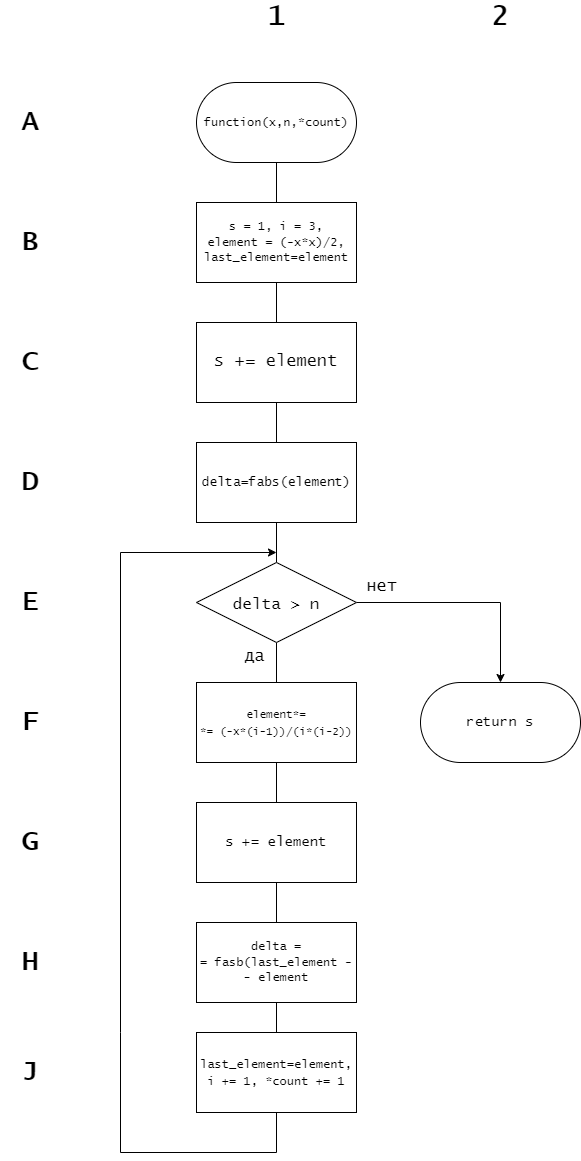

The diagram above was exported from draw.io. Its source (the exported page's mxGraphModel, read from the mxfile embedded in the PNG):
<mxGraphModel dx="1560" dy="1088" grid="1" gridSize="10" guides="1" tooltips="1" connect="1" arrows="1" fold="1" page="1" pageScale="1" pageWidth="827" pageHeight="1169" math="0" shadow="0">
  <root>
    <mxCell id="0" />
    <mxCell id="1" parent="0" />
    <mxCell id="6lqigwl_AmAljINSO5kv-1" style="edgeStyle=none;shape=connector;rounded=0;orthogonalLoop=1;jettySize=auto;html=1;exitX=0.5;exitY=1;exitDx=0;exitDy=0;entryX=0.5;entryY=0;entryDx=0;entryDy=0;labelBackgroundColor=default;strokeColor=default;fontFamily=Lucida Console;fontSize=28;fontColor=default;endArrow=none;" parent="1" source="6lqigwl_AmAljINSO5kv-17" target="6lqigwl_AmAljINSO5kv-18" edge="1">
      <mxGeometry relative="1" as="geometry">
        <mxPoint x="394" y="360" as="sourcePoint" />
        <mxPoint x="394" y="377.5" as="targetPoint" />
      </mxGeometry>
    </mxCell>
    <mxCell id="6lqigwl_AmAljINSO5kv-2" value="return s" style="rounded=1;whiteSpace=wrap;html=1;fontFamily=Lucida Console;fontSize=14;fontColor=default;arcSize=50;" parent="1" vertex="1">
      <mxGeometry x="560" y="870" width="160" height="80" as="geometry" />
    </mxCell>
    <mxCell id="6lqigwl_AmAljINSO5kv-3" style="edgeStyle=none;shape=connector;rounded=0;orthogonalLoop=1;jettySize=auto;html=1;exitX=0.5;exitY=1;exitDx=0;exitDy=0;entryX=0.5;entryY=0;entryDx=0;entryDy=0;labelBackgroundColor=default;strokeColor=default;fontFamily=Lucida Console;fontSize=28;fontColor=default;endArrow=none;" parent="1" source="6lqigwl_AmAljINSO5kv-18" target="6lqigwl_AmAljINSO5kv-9" edge="1">
      <mxGeometry relative="1" as="geometry">
        <mxPoint x="394" y="500" as="targetPoint" />
        <mxPoint x="394" y="482.5" as="sourcePoint" />
      </mxGeometry>
    </mxCell>
    <mxCell id="6lqigwl_AmAljINSO5kv-4" style="edgeStyle=none;shape=connector;rounded=0;orthogonalLoop=1;jettySize=auto;html=1;entryX=0.5;entryY=0;entryDx=0;entryDy=0;labelBackgroundColor=default;strokeColor=default;fontFamily=Lucida Console;fontSize=28;fontColor=default;endArrow=none;exitX=0.5;exitY=1;exitDx=0;exitDy=0;" parent="1" source="6lqigwl_AmAljINSO5kv-29" target="6lqigwl_AmAljINSO5kv-20" edge="1">
      <mxGeometry relative="1" as="geometry">
        <mxPoint x="416" y="710" as="sourcePoint" />
        <mxPoint x="394" y="710" as="targetPoint" />
      </mxGeometry>
    </mxCell>
    <mxCell id="6lqigwl_AmAljINSO5kv-5" style="edgeStyle=none;shape=connector;rounded=0;orthogonalLoop=1;jettySize=auto;html=1;exitX=0.5;exitY=1;exitDx=0;exitDy=0;entryX=0.5;entryY=0;entryDx=0;entryDy=0;labelBackgroundColor=default;strokeColor=default;fontFamily=Lucida Console;fontSize=14;fontColor=default;endArrow=none;" parent="1" source="6lqigwl_AmAljINSO5kv-20" target="6lqigwl_AmAljINSO5kv-7" edge="1">
      <mxGeometry relative="1" as="geometry">
        <mxPoint x="387" y="915" as="sourcePoint" />
      </mxGeometry>
    </mxCell>
    <mxCell id="6lqigwl_AmAljINSO5kv-6" style="edgeStyle=none;shape=connector;rounded=0;orthogonalLoop=1;jettySize=auto;html=1;exitX=0.5;exitY=1;exitDx=0;exitDy=0;entryX=0.5;entryY=0;entryDx=0;entryDy=0;labelBackgroundColor=default;strokeColor=default;fontFamily=Lucida Console;fontSize=13;fontColor=default;endArrow=none;" parent="1" source="6lqigwl_AmAljINSO5kv-7" target="6lqigwl_AmAljINSO5kv-32" edge="1">
      <mxGeometry relative="1" as="geometry">
        <mxPoint x="416" y="990" as="targetPoint" />
      </mxGeometry>
    </mxCell>
    <mxCell id="6lqigwl_AmAljINSO5kv-7" value="&lt;font style=&quot;font-size: 11px;&quot;&gt;element*=&lt;br&gt;*= (-x*(i-1))/(i*(i-2))&lt;br&gt;&lt;/font&gt;" style="rounded=0;whiteSpace=wrap;html=1;fontFamily=Lucida Console;fontSize=14;fontColor=default;" parent="1" vertex="1">
      <mxGeometry x="336" y="870" width="160" height="80" as="geometry" />
    </mxCell>
    <mxCell id="6lqigwl_AmAljINSO5kv-8" style="edgeStyle=none;shape=connector;rounded=0;orthogonalLoop=1;jettySize=auto;html=1;exitX=0.5;exitY=1;exitDx=0;exitDy=0;entryX=0.5;entryY=0;entryDx=0;entryDy=0;labelBackgroundColor=default;strokeColor=default;fontFamily=Lucida Console;fontSize=28;fontColor=default;endArrow=none;" parent="1" source="6lqigwl_AmAljINSO5kv-9" target="6lqigwl_AmAljINSO5kv-29" edge="1">
      <mxGeometry relative="1" as="geometry">
        <mxPoint x="416" y="630" as="targetPoint" />
      </mxGeometry>
    </mxCell>
    <mxCell id="6lqigwl_AmAljINSO5kv-9" value="&lt;font style=&quot;font-size: 17px;&quot;&gt;s += element&lt;/font&gt;" style="rounded=0;whiteSpace=wrap;html=1;fontFamily=Lucida Console;fontSize=14;fontColor=default;" parent="1" vertex="1">
      <mxGeometry x="336" y="510" width="160" height="80" as="geometry" />
    </mxCell>
    <mxCell id="6lqigwl_AmAljINSO5kv-10" value="A" style="text;html=1;strokeColor=none;fillColor=none;align=center;verticalAlign=middle;whiteSpace=wrap;rounded=0;fontFamily=Lucida Console;fontSize=28;fontColor=default;fontStyle=1" parent="1" vertex="1">
      <mxGeometry x="140" y="295" width="60" height="30" as="geometry" />
    </mxCell>
    <mxCell id="6lqigwl_AmAljINSO5kv-11" value="B" style="text;html=1;strokeColor=none;fillColor=none;align=center;verticalAlign=middle;whiteSpace=wrap;rounded=0;fontFamily=Lucida Console;fontSize=28;fontColor=default;fontStyle=1" parent="1" vertex="1">
      <mxGeometry x="140" y="415" width="60" height="30" as="geometry" />
    </mxCell>
    <mxCell id="6lqigwl_AmAljINSO5kv-12" value="C" style="text;html=1;strokeColor=none;fillColor=none;align=center;verticalAlign=middle;whiteSpace=wrap;rounded=0;fontFamily=Lucida Console;fontSize=28;fontColor=default;fontStyle=1" parent="1" vertex="1">
      <mxGeometry x="140" y="535" width="60" height="30" as="geometry" />
    </mxCell>
    <mxCell id="6lqigwl_AmAljINSO5kv-13" value="D" style="text;html=1;strokeColor=none;fillColor=none;align=center;verticalAlign=middle;whiteSpace=wrap;rounded=0;fontFamily=Lucida Console;fontSize=28;fontColor=default;fontStyle=1" parent="1" vertex="1">
      <mxGeometry x="140" y="655" width="60" height="30" as="geometry" />
    </mxCell>
    <mxCell id="6lqigwl_AmAljINSO5kv-14" value="E" style="text;html=1;strokeColor=none;fillColor=none;align=center;verticalAlign=middle;whiteSpace=wrap;rounded=0;fontFamily=Lucida Console;fontSize=28;fontColor=default;fontStyle=1" parent="1" vertex="1">
      <mxGeometry x="140" y="775" width="60" height="30" as="geometry" />
    </mxCell>
    <mxCell id="6lqigwl_AmAljINSO5kv-15" value="1" style="text;html=1;strokeColor=none;fillColor=none;align=center;verticalAlign=middle;whiteSpace=wrap;rounded=0;fontFamily=Lucida Console;fontSize=28;fontColor=default;fontStyle=1" parent="1" vertex="1">
      <mxGeometry x="386" y="190" width="60" height="30" as="geometry" />
    </mxCell>
    <mxCell id="6lqigwl_AmAljINSO5kv-16" value="2" style="text;html=1;strokeColor=none;fillColor=none;align=center;verticalAlign=middle;whiteSpace=wrap;rounded=0;fontFamily=Lucida Console;fontSize=28;fontColor=default;fontStyle=1" parent="1" vertex="1">
      <mxGeometry x="610" y="190" width="60" height="30" as="geometry" />
    </mxCell>
    <mxCell id="6lqigwl_AmAljINSO5kv-17" value="&lt;font style=&quot;font-size: 12px;&quot;&gt;function(x,n,*count)&lt;/font&gt;" style="rounded=1;whiteSpace=wrap;html=1;fontFamily=Lucida Console;fontSize=14;arcSize=50;" parent="1" vertex="1">
      <mxGeometry x="336" y="270" width="160" height="80" as="geometry" />
    </mxCell>
    <mxCell id="6lqigwl_AmAljINSO5kv-18" value="&lt;font style=&quot;font-size: 12px;&quot;&gt;s = 1, i = 3,&lt;br&gt;element = (-x*x)/2,&lt;br&gt;last_element=element&lt;/font&gt;" style="rounded=0;whiteSpace=wrap;html=1;fontFamily=Lucida Console;fontSize=13;" parent="1" vertex="1">
      <mxGeometry x="336" y="390" width="160" height="80" as="geometry" />
    </mxCell>
    <mxCell id="6lqigwl_AmAljINSO5kv-19" style="edgeStyle=none;shape=connector;rounded=0;orthogonalLoop=1;jettySize=auto;html=1;exitX=1;exitY=0.5;exitDx=0;exitDy=0;entryX=0.5;entryY=0;entryDx=0;entryDy=0;labelBackgroundColor=default;strokeColor=default;fontFamily=Lucida Console;fontSize=13;fontColor=default;endArrow=classic;endFill=1;" parent="1" source="6lqigwl_AmAljINSO5kv-20" target="6lqigwl_AmAljINSO5kv-2" edge="1">
      <mxGeometry relative="1" as="geometry">
        <Array as="points">
          <mxPoint x="640" y="790" />
        </Array>
      </mxGeometry>
    </mxCell>
    <mxCell id="6lqigwl_AmAljINSO5kv-20" value="&lt;font style=&quot;font-size: 16px;&quot;&gt;delta &amp;gt; n&lt;/font&gt;" style="rhombus;whiteSpace=wrap;html=1;fontFamily=Lucida Console;fontSize=27;fontColor=default;" parent="1" vertex="1">
      <mxGeometry x="336" y="750" width="160" height="80" as="geometry" />
    </mxCell>
    <mxCell id="6lqigwl_AmAljINSO5kv-21" style="edgeStyle=none;shape=connector;rounded=0;orthogonalLoop=1;jettySize=auto;html=1;exitX=0.5;exitY=1;exitDx=0;exitDy=0;labelBackgroundColor=default;strokeColor=default;fontFamily=Lucida Console;fontSize=13;fontColor=default;endArrow=classic;endFill=1;" parent="1" source="6lqigwl_AmAljINSO5kv-22" edge="1">
      <mxGeometry relative="1" as="geometry">
        <mxPoint x="416" y="740" as="targetPoint" />
        <Array as="points">
          <mxPoint x="416" y="1340" />
          <mxPoint x="260" y="1340" />
          <mxPoint x="260" y="1220" />
          <mxPoint x="260" y="740" />
        </Array>
      </mxGeometry>
    </mxCell>
    <mxCell id="6lqigwl_AmAljINSO5kv-22" value="&lt;font style=&quot;font-size: 12px;&quot;&gt;last_element=element,&lt;br&gt;i += 1, *count += 1&lt;/font&gt;" style="rounded=0;whiteSpace=wrap;html=1;fontFamily=Lucida Console;fontSize=14;fontColor=default;" parent="1" vertex="1">
      <mxGeometry x="336" y="1220" width="160" height="80" as="geometry" />
    </mxCell>
    <mxCell id="6lqigwl_AmAljINSO5kv-23" style="edgeStyle=none;shape=connector;rounded=0;orthogonalLoop=1;jettySize=auto;html=1;exitX=0.5;exitY=1;exitDx=0;exitDy=0;entryX=0.5;entryY=0;entryDx=0;entryDy=0;labelBackgroundColor=default;strokeColor=default;fontFamily=Lucida Console;fontSize=13;fontColor=default;endArrow=none;" parent="1" target="6lqigwl_AmAljINSO5kv-22" edge="1">
      <mxGeometry relative="1" as="geometry">
        <mxPoint x="416" y="1180" as="sourcePoint" />
      </mxGeometry>
    </mxCell>
    <mxCell id="6lqigwl_AmAljINSO5kv-24" value="нет" style="text;html=1;align=center;verticalAlign=middle;resizable=0;points=[];autosize=1;strokeColor=none;fillColor=none;fontSize=17;fontFamily=Lucida Console;fontColor=default;" parent="1" vertex="1">
      <mxGeometry x="496" y="760" width="50" height="30" as="geometry" />
    </mxCell>
    <mxCell id="6lqigwl_AmAljINSO5kv-25" value="да" style="text;html=1;align=center;verticalAlign=middle;resizable=0;points=[];autosize=1;strokeColor=none;fillColor=none;fontSize=17;fontFamily=Lucida Console;fontColor=default;" parent="1" vertex="1">
      <mxGeometry x="374" y="830" width="40" height="30" as="geometry" />
    </mxCell>
    <mxCell id="6lqigwl_AmAljINSO5kv-26" value="F" style="text;html=1;strokeColor=none;fillColor=none;align=center;verticalAlign=middle;whiteSpace=wrap;rounded=0;fontFamily=Lucida Console;fontSize=28;fontColor=default;fontStyle=1" parent="1" vertex="1">
      <mxGeometry x="140" y="895" width="60" height="30" as="geometry" />
    </mxCell>
    <mxCell id="6lqigwl_AmAljINSO5kv-27" value="G" style="text;html=1;strokeColor=none;fillColor=none;align=center;verticalAlign=middle;whiteSpace=wrap;rounded=0;fontFamily=Lucida Console;fontSize=28;fontColor=default;fontStyle=1" parent="1" vertex="1">
      <mxGeometry x="140" y="1015" width="60" height="30" as="geometry" />
    </mxCell>
    <mxCell id="6lqigwl_AmAljINSO5kv-28" value="H" style="text;html=1;strokeColor=none;fillColor=none;align=center;verticalAlign=middle;whiteSpace=wrap;rounded=0;fontFamily=Lucida Console;fontSize=28;fontColor=default;fontStyle=1" parent="1" vertex="1">
      <mxGeometry x="140" y="1135" width="60" height="30" as="geometry" />
    </mxCell>
    <mxCell id="6lqigwl_AmAljINSO5kv-29" value="&lt;span style=&quot;font-family: &amp;quot;Lucida Console&amp;quot;;&quot;&gt;&lt;font style=&quot;font-size: 13px;&quot;&gt;delta=fabs(element)&lt;/font&gt;&lt;/span&gt;" style="rounded=0;whiteSpace=wrap;html=1;" parent="1" vertex="1">
      <mxGeometry x="336" y="630" width="160" height="80" as="geometry" />
    </mxCell>
    <mxCell id="6lqigwl_AmAljINSO5kv-30" value="&lt;span style=&quot;font-family: &amp;quot;Lucida Console&amp;quot;;&quot;&gt;&lt;font style=&quot;font-size: 12px;&quot;&gt;delta =&lt;br&gt;= fasb(last_element -&lt;br&gt;- element&lt;/font&gt;&lt;/span&gt;" style="rounded=0;whiteSpace=wrap;html=1;" parent="1" vertex="1">
      <mxGeometry x="336" y="1110" width="160" height="80" as="geometry" />
    </mxCell>
    <mxCell id="6lqigwl_AmAljINSO5kv-31" style="edgeStyle=orthogonalEdgeStyle;rounded=0;orthogonalLoop=1;jettySize=auto;html=1;exitX=0.5;exitY=1;exitDx=0;exitDy=0;entryX=0.5;entryY=0;entryDx=0;entryDy=0;fontSize=8;endArrow=none;endFill=0;" parent="1" source="6lqigwl_AmAljINSO5kv-32" target="6lqigwl_AmAljINSO5kv-30" edge="1">
      <mxGeometry relative="1" as="geometry" />
    </mxCell>
    <mxCell id="6lqigwl_AmAljINSO5kv-32" value="&lt;span style=&quot;font-family: &amp;quot;Lucida Console&amp;quot;;&quot;&gt;&lt;font style=&quot;font-size: 14px;&quot;&gt;s += element&lt;/font&gt;&lt;/span&gt;" style="rounded=0;whiteSpace=wrap;html=1;fontSize=8;" parent="1" vertex="1">
      <mxGeometry x="336" y="990" width="160" height="80" as="geometry" />
    </mxCell>
    <mxCell id="6lqigwl_AmAljINSO5kv-33" style="edgeStyle=orthogonalEdgeStyle;rounded=0;orthogonalLoop=1;jettySize=auto;html=1;exitX=0.5;exitY=1;exitDx=0;exitDy=0;fontSize=11;endArrow=none;endFill=0;" parent="1" source="6lqigwl_AmAljINSO5kv-26" target="6lqigwl_AmAljINSO5kv-26" edge="1">
      <mxGeometry relative="1" as="geometry" />
    </mxCell>
    <mxCell id="6lqigwl_AmAljINSO5kv-34" value="J" style="text;html=1;strokeColor=none;fillColor=none;align=center;verticalAlign=middle;whiteSpace=wrap;rounded=0;fontFamily=Lucida Console;fontSize=28;fontColor=default;fontStyle=1" parent="1" vertex="1">
      <mxGeometry x="140" y="1245" width="60" height="30" as="geometry" />
    </mxCell>
  </root>
</mxGraphModel>